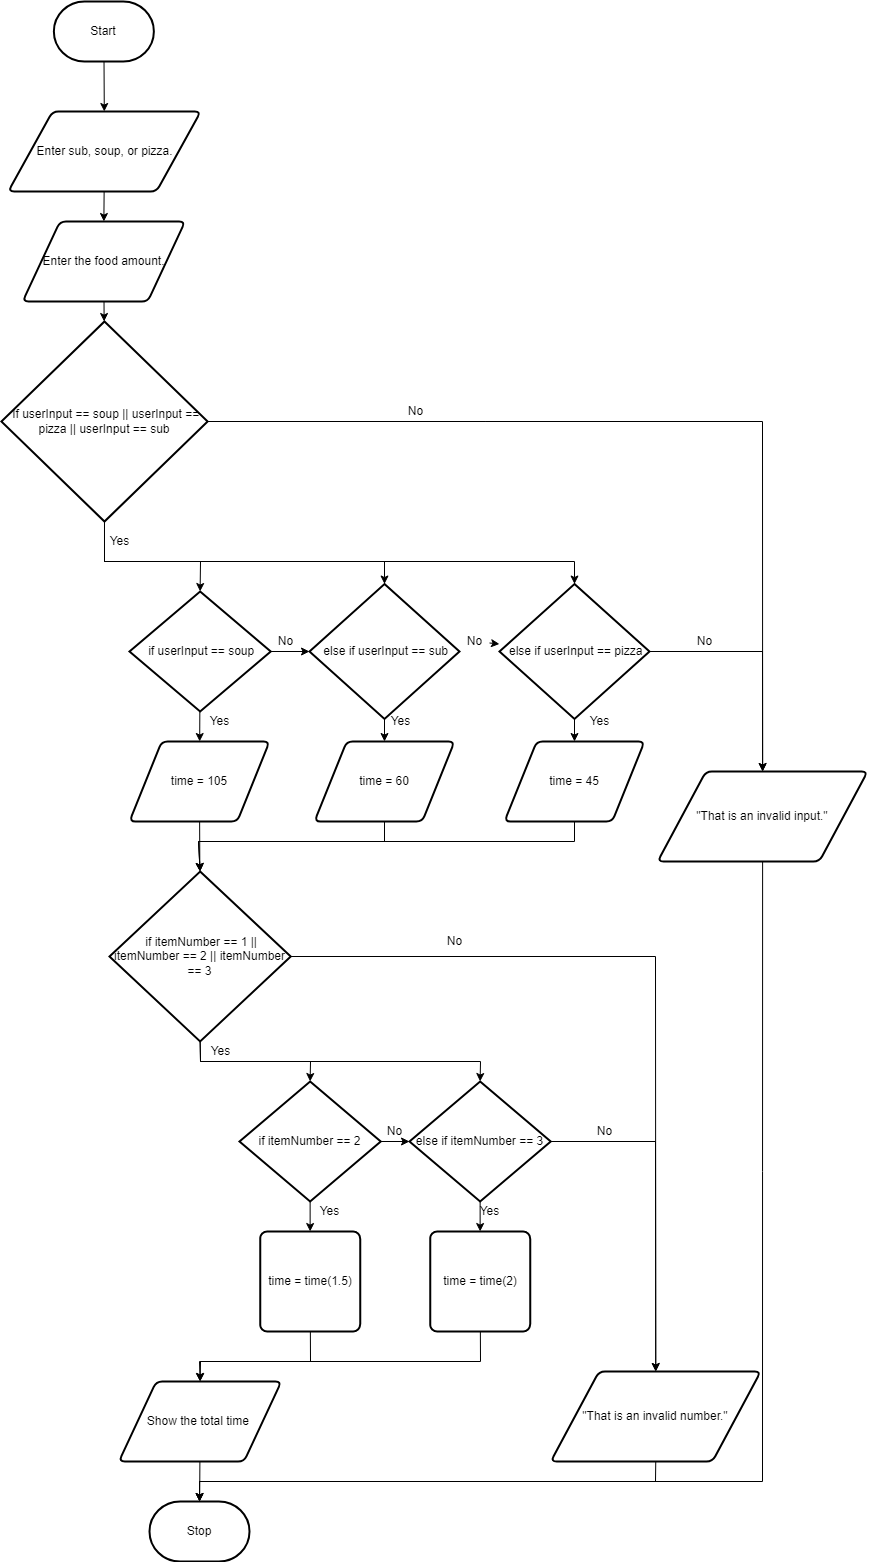

The diagram above was exported from draw.io. Its source (the exported page's mxGraphModel, read from the mxfile embedded in the PNG):
<mxGraphModel dx="1082" dy="1849" grid="1" gridSize="10" guides="1" tooltips="1" connect="1" arrows="1" fold="1" page="1" pageScale="1" pageWidth="850" pageHeight="1100" math="0" shadow="0">
  <root>
    <mxCell id="0" />
    <mxCell id="1" parent="0" />
    <mxCell id="75" value="" style="edgeStyle=none;rounded=0;html=1;" parent="1" source="3" target="71" edge="1">
      <mxGeometry relative="1" as="geometry" />
    </mxCell>
    <mxCell id="3" value="Start" style="strokeWidth=2;html=1;shape=mxgraph.flowchart.terminator;whiteSpace=wrap;" parent="1" vertex="1">
      <mxGeometry x="334.37" y="-50" width="100" height="60" as="geometry" />
    </mxCell>
    <mxCell id="57" value="" style="edgeStyle=none;html=1;fontFamily=Helvetica;fontSize=12;fontColor=#F0F0F0;" parent="1" source="58" target="61" edge="1">
      <mxGeometry relative="1" as="geometry" />
    </mxCell>
    <mxCell id="58" value="Enter the food amount." style="shape=parallelogram;html=1;strokeWidth=2;perimeter=parallelogramPerimeter;whiteSpace=wrap;rounded=1;arcSize=12;size=0.23;" parent="1" vertex="1">
      <mxGeometry x="303.12" y="170" width="162.5" height="80" as="geometry" />
    </mxCell>
    <mxCell id="59" value="Stop" style="strokeWidth=2;html=1;shape=mxgraph.flowchart.terminator;whiteSpace=wrap;" parent="1" vertex="1">
      <mxGeometry x="430" y="1450" width="100" height="60" as="geometry" />
    </mxCell>
    <mxCell id="79" style="edgeStyle=none;rounded=0;html=1;entryX=0.5;entryY=0;entryDx=0;entryDy=0;entryPerimeter=0;exitX=0.5;exitY=1;exitDx=0;exitDy=0;exitPerimeter=0;" parent="1" source="61" target="68" edge="1">
      <mxGeometry relative="1" as="geometry">
        <Array as="points">
          <mxPoint x="385" y="510" />
          <mxPoint x="481" y="510" />
        </Array>
      </mxGeometry>
    </mxCell>
    <mxCell id="80" style="edgeStyle=none;rounded=0;html=1;entryX=0.5;entryY=0;entryDx=0;entryDy=0;entryPerimeter=0;" parent="1" target="73" edge="1">
      <mxGeometry relative="1" as="geometry">
        <mxPoint x="385" y="470" as="sourcePoint" />
        <Array as="points">
          <mxPoint x="385" y="510" />
          <mxPoint x="665" y="510" />
        </Array>
      </mxGeometry>
    </mxCell>
    <mxCell id="81" style="edgeStyle=none;rounded=0;html=1;entryX=0.5;entryY=0;entryDx=0;entryDy=0;entryPerimeter=0;" parent="1" target="74" edge="1">
      <mxGeometry relative="1" as="geometry">
        <mxPoint x="385" y="470" as="sourcePoint" />
        <Array as="points">
          <mxPoint x="385" y="510" />
          <mxPoint x="855" y="510" />
        </Array>
      </mxGeometry>
    </mxCell>
    <mxCell id="144" style="edgeStyle=none;html=1;entryX=0.5;entryY=0;entryDx=0;entryDy=0;rounded=0;" parent="1" source="61" target="126" edge="1">
      <mxGeometry relative="1" as="geometry">
        <Array as="points">
          <mxPoint x="1043" y="370" />
        </Array>
      </mxGeometry>
    </mxCell>
    <mxCell id="61" value="&lt;span id=&quot;docs-internal-guid-6195adaa-7fff-0db7-8f2a-d677f404ffa1&quot;&gt;&lt;span style=&quot;background-color: transparent ; vertical-align: baseline&quot;&gt;&amp;nbsp;If userInput == soup || userInput == pizza || userInput == sub&lt;/span&gt;&lt;/span&gt;" style="strokeWidth=2;html=1;shape=mxgraph.flowchart.decision;whiteSpace=wrap;" parent="1" vertex="1">
      <mxGeometry x="281.87" y="270" width="206.25" height="200" as="geometry" />
    </mxCell>
    <mxCell id="91" value="" style="edgeStyle=none;rounded=0;html=1;" parent="1" source="62" target="90" edge="1">
      <mxGeometry relative="1" as="geometry" />
    </mxCell>
    <mxCell id="62" value="time = 105" style="shape=parallelogram;html=1;strokeWidth=2;perimeter=parallelogramPerimeter;whiteSpace=wrap;rounded=1;arcSize=12;size=0.23;" parent="1" vertex="1">
      <mxGeometry x="410" y="690" width="140" height="80" as="geometry" />
    </mxCell>
    <mxCell id="63" value="" style="edgeStyle=none;rounded=0;html=1;fontFamily=Helvetica;fontSize=12;fontColor=#F0F0F0;startArrow=none;" parent="1" edge="1">
      <mxGeometry relative="1" as="geometry">
        <mxPoint x="900" y="331.5" as="sourcePoint" />
        <mxPoint x="900" y="331.5" as="targetPoint" />
      </mxGeometry>
    </mxCell>
    <mxCell id="64" value="Yes" style="text;html=1;resizable=0;autosize=1;align=center;verticalAlign=middle;points=[];fillColor=none;strokeColor=none;rounded=0;" parent="1" vertex="1">
      <mxGeometry x="380" y="480" width="40" height="20" as="geometry" />
    </mxCell>
    <mxCell id="65" value="No" style="text;html=1;resizable=0;autosize=1;align=center;verticalAlign=middle;points=[];fillColor=none;strokeColor=none;rounded=0;" parent="1" vertex="1">
      <mxGeometry x="680.63" y="350" width="30" height="20" as="geometry" />
    </mxCell>
    <mxCell id="66" value="" style="edgeStyle=none;rounded=0;html=1;fontFamily=Helvetica;fontSize=12;fontColor=#F0F0F0;endArrow=none;" parent="1" edge="1">
      <mxGeometry relative="1" as="geometry">
        <mxPoint x="870" y="331.5" as="sourcePoint" />
        <mxPoint x="870" y="331.5" as="targetPoint" />
      </mxGeometry>
    </mxCell>
    <mxCell id="67" value="" style="edgeStyle=none;rounded=0;html=1;" parent="1" source="68" target="73" edge="1">
      <mxGeometry relative="1" as="geometry" />
    </mxCell>
    <mxCell id="82" value="" style="edgeStyle=none;rounded=0;html=1;" parent="1" source="68" target="62" edge="1">
      <mxGeometry relative="1" as="geometry" />
    </mxCell>
    <mxCell id="68" value="&lt;span id=&quot;docs-internal-guid-6195adaa-7fff-0db7-8f2a-d677f404ffa1&quot;&gt;&lt;span style=&quot;background-color: transparent ; vertical-align: baseline&quot;&gt;&amp;nbsp;if userInput == soup&lt;/span&gt;&lt;/span&gt;" style="strokeWidth=2;html=1;shape=mxgraph.flowchart.decision;whiteSpace=wrap;" parent="1" vertex="1">
      <mxGeometry x="410" y="540" width="141.25" height="120" as="geometry" />
    </mxCell>
    <mxCell id="70" style="edgeStyle=none;rounded=0;html=1;entryX=0.5;entryY=0;entryDx=0;entryDy=0;" parent="1" source="71" target="58" edge="1">
      <mxGeometry relative="1" as="geometry" />
    </mxCell>
    <mxCell id="71" value="Enter sub, soup, or pizza." style="shape=parallelogram;html=1;strokeWidth=2;perimeter=parallelogramPerimeter;whiteSpace=wrap;rounded=1;arcSize=12;size=0.23;" parent="1" vertex="1">
      <mxGeometry x="288.75" y="60" width="192.5" height="80" as="geometry" />
    </mxCell>
    <mxCell id="72" value="" style="edgeStyle=none;rounded=0;html=1;startArrow=none;" parent="1" source="136" target="74" edge="1">
      <mxGeometry relative="1" as="geometry" />
    </mxCell>
    <mxCell id="87" value="" style="edgeStyle=none;rounded=0;html=1;" parent="1" source="73" target="85" edge="1">
      <mxGeometry relative="1" as="geometry" />
    </mxCell>
    <mxCell id="73" value="&lt;span id=&quot;docs-internal-guid-6195adaa-7fff-0db7-8f2a-d677f404ffa1&quot;&gt;&lt;span style=&quot;background-color: transparent ; vertical-align: baseline&quot;&gt;&amp;nbsp;else if userInput == sub&lt;/span&gt;&lt;/span&gt;" style="strokeWidth=2;html=1;shape=mxgraph.flowchart.decision;whiteSpace=wrap;" parent="1" vertex="1">
      <mxGeometry x="590" y="532.5" width="150" height="135" as="geometry" />
    </mxCell>
    <mxCell id="88" value="" style="edgeStyle=none;rounded=0;html=1;" parent="1" source="74" target="86" edge="1">
      <mxGeometry relative="1" as="geometry" />
    </mxCell>
    <mxCell id="147" style="edgeStyle=none;rounded=0;html=1;entryX=0.5;entryY=0;entryDx=0;entryDy=0;exitX=1;exitY=0.5;exitDx=0;exitDy=0;exitPerimeter=0;" edge="1" parent="1" source="74" target="126">
      <mxGeometry relative="1" as="geometry">
        <Array as="points">
          <mxPoint x="1043" y="600" />
        </Array>
      </mxGeometry>
    </mxCell>
    <mxCell id="74" value="&lt;span id=&quot;docs-internal-guid-6195adaa-7fff-0db7-8f2a-d677f404ffa1&quot;&gt;&lt;span style=&quot;background-color: transparent ; vertical-align: baseline&quot;&gt;&amp;nbsp;else if userInput == pizza&lt;/span&gt;&lt;/span&gt;" style="strokeWidth=2;html=1;shape=mxgraph.flowchart.decision;whiteSpace=wrap;" parent="1" vertex="1">
      <mxGeometry x="780" y="532.5" width="150" height="135" as="geometry" />
    </mxCell>
    <mxCell id="93" style="edgeStyle=none;rounded=0;html=1;entryX=0.5;entryY=0;entryDx=0;entryDy=0;entryPerimeter=0;" parent="1" source="85" target="90" edge="1">
      <mxGeometry relative="1" as="geometry">
        <Array as="points">
          <mxPoint x="665" y="790" />
          <mxPoint x="479" y="790" />
        </Array>
      </mxGeometry>
    </mxCell>
    <mxCell id="85" value="time = 60" style="shape=parallelogram;html=1;strokeWidth=2;perimeter=parallelogramPerimeter;whiteSpace=wrap;rounded=1;arcSize=12;size=0.23;" parent="1" vertex="1">
      <mxGeometry x="595" y="690" width="140" height="80" as="geometry" />
    </mxCell>
    <mxCell id="94" style="edgeStyle=none;rounded=0;html=1;entryX=0.5;entryY=0;entryDx=0;entryDy=0;entryPerimeter=0;" parent="1" source="86" target="90" edge="1">
      <mxGeometry relative="1" as="geometry">
        <Array as="points">
          <mxPoint x="855" y="790" />
          <mxPoint x="479" y="790" />
        </Array>
      </mxGeometry>
    </mxCell>
    <mxCell id="86" value="time = 45" style="shape=parallelogram;html=1;strokeWidth=2;perimeter=parallelogramPerimeter;whiteSpace=wrap;rounded=1;arcSize=12;size=0.23;" parent="1" vertex="1">
      <mxGeometry x="785" y="690" width="140" height="80" as="geometry" />
    </mxCell>
    <mxCell id="100" style="edgeStyle=none;rounded=0;html=1;entryX=0.5;entryY=0;entryDx=0;entryDy=0;entryPerimeter=0;exitX=0.5;exitY=1;exitDx=0;exitDy=0;exitPerimeter=0;" parent="1" source="90" target="96" edge="1">
      <mxGeometry relative="1" as="geometry">
        <Array as="points">
          <mxPoint x="481" y="1010" />
          <mxPoint x="591" y="1010" />
        </Array>
      </mxGeometry>
    </mxCell>
    <mxCell id="118" style="edgeStyle=none;rounded=0;html=1;entryX=0.5;entryY=0;entryDx=0;entryDy=0;entryPerimeter=0;exitX=0.5;exitY=1;exitDx=0;exitDy=0;exitPerimeter=0;" parent="1" source="90" target="101" edge="1">
      <mxGeometry relative="1" as="geometry">
        <Array as="points">
          <mxPoint x="481" y="1010" />
          <mxPoint x="761" y="1010" />
        </Array>
      </mxGeometry>
    </mxCell>
    <mxCell id="145" style="edgeStyle=none;rounded=0;html=1;entryX=0.5;entryY=0;entryDx=0;entryDy=0;" parent="1" source="90" target="124" edge="1">
      <mxGeometry relative="1" as="geometry">
        <Array as="points">
          <mxPoint x="936" y="905" />
        </Array>
      </mxGeometry>
    </mxCell>
    <mxCell id="90" value="&lt;span id=&quot;docs-internal-guid-6195adaa-7fff-0db7-8f2a-d677f404ffa1&quot;&gt;&lt;span style=&quot;background-color: transparent ; vertical-align: baseline&quot;&gt;&amp;nbsp;if i&lt;/span&gt;&lt;/span&gt;temNumber == 1 || itemNumber == 2 || itemNumber == 3" style="strokeWidth=2;html=1;shape=mxgraph.flowchart.decision;whiteSpace=wrap;" parent="1" vertex="1">
      <mxGeometry x="390" y="820" width="181.25" height="170" as="geometry" />
    </mxCell>
    <mxCell id="102" value="" style="edgeStyle=none;rounded=0;html=1;" parent="1" source="96" target="101" edge="1">
      <mxGeometry relative="1" as="geometry" />
    </mxCell>
    <mxCell id="106" value="" style="edgeStyle=none;rounded=0;html=1;" parent="1" source="96" target="105" edge="1">
      <mxGeometry relative="1" as="geometry" />
    </mxCell>
    <mxCell id="96" value="&lt;span id=&quot;docs-internal-guid-6195adaa-7fff-0db7-8f2a-d677f404ffa1&quot;&gt;&lt;span style=&quot;background-color: transparent ; vertical-align: baseline&quot;&gt;if itemNumber == 2&lt;/span&gt;&lt;/span&gt;" style="strokeWidth=2;html=1;shape=mxgraph.flowchart.decision;whiteSpace=wrap;" parent="1" vertex="1">
      <mxGeometry x="520" y="1030" width="141.25" height="120" as="geometry" />
    </mxCell>
    <mxCell id="108" value="" style="edgeStyle=none;rounded=0;html=1;" parent="1" source="101" target="107" edge="1">
      <mxGeometry relative="1" as="geometry" />
    </mxCell>
    <mxCell id="146" style="edgeStyle=none;html=1;entryX=0.5;entryY=0;entryDx=0;entryDy=0;exitX=1;exitY=0.5;exitDx=0;exitDy=0;exitPerimeter=0;rounded=0;" edge="1" parent="1" source="101" target="124">
      <mxGeometry relative="1" as="geometry">
        <Array as="points">
          <mxPoint x="936" y="1090" />
        </Array>
      </mxGeometry>
    </mxCell>
    <mxCell id="101" value="&lt;span id=&quot;docs-internal-guid-6195adaa-7fff-0db7-8f2a-d677f404ffa1&quot;&gt;&lt;span style=&quot;background-color: transparent ; vertical-align: baseline&quot;&gt;else if itemNumber == 3&lt;/span&gt;&lt;/span&gt;" style="strokeWidth=2;html=1;shape=mxgraph.flowchart.decision;whiteSpace=wrap;" parent="1" vertex="1">
      <mxGeometry x="690" y="1030" width="141.25" height="120" as="geometry" />
    </mxCell>
    <mxCell id="121" style="edgeStyle=none;rounded=0;html=1;entryX=0.5;entryY=0;entryDx=0;entryDy=0;" parent="1" source="105" target="120" edge="1">
      <mxGeometry relative="1" as="geometry">
        <Array as="points">
          <mxPoint x="591" y="1310" />
          <mxPoint x="480" y="1310" />
        </Array>
      </mxGeometry>
    </mxCell>
    <mxCell id="105" value="time = time(1.5)" style="rounded=1;whiteSpace=wrap;html=1;absoluteArcSize=1;arcSize=14;strokeWidth=2;" parent="1" vertex="1">
      <mxGeometry x="540.63" y="1180" width="100" height="100" as="geometry" />
    </mxCell>
    <mxCell id="122" style="edgeStyle=none;rounded=0;html=1;entryX=0.5;entryY=0;entryDx=0;entryDy=0;" parent="1" source="107" target="120" edge="1">
      <mxGeometry relative="1" as="geometry">
        <Array as="points">
          <mxPoint x="761" y="1310" />
          <mxPoint x="481" y="1310" />
        </Array>
      </mxGeometry>
    </mxCell>
    <mxCell id="107" value="time = time(2)" style="rounded=1;whiteSpace=wrap;html=1;absoluteArcSize=1;arcSize=14;strokeWidth=2;" parent="1" vertex="1">
      <mxGeometry x="710.63" y="1180" width="100" height="100" as="geometry" />
    </mxCell>
    <mxCell id="123" value="" style="edgeStyle=none;rounded=0;html=1;" parent="1" source="120" target="59" edge="1">
      <mxGeometry relative="1" as="geometry" />
    </mxCell>
    <mxCell id="120" value="Show the total time&amp;nbsp;" style="shape=parallelogram;html=1;strokeWidth=2;perimeter=parallelogramPerimeter;whiteSpace=wrap;rounded=1;arcSize=12;size=0.23;" parent="1" vertex="1">
      <mxGeometry x="399.38" y="1330" width="162.5" height="80" as="geometry" />
    </mxCell>
    <mxCell id="127" style="edgeStyle=none;rounded=0;html=1;entryX=0.5;entryY=0;entryDx=0;entryDy=0;entryPerimeter=0;exitX=0.5;exitY=1;exitDx=0;exitDy=0;" parent="1" source="124" target="59" edge="1">
      <mxGeometry relative="1" as="geometry">
        <Array as="points">
          <mxPoint x="936" y="1430" />
          <mxPoint x="480" y="1430" />
        </Array>
      </mxGeometry>
    </mxCell>
    <mxCell id="124" value="&quot;That is an invalid number.&quot;" style="shape=parallelogram;html=1;strokeWidth=2;perimeter=parallelogramPerimeter;whiteSpace=wrap;rounded=1;arcSize=12;size=0.23;" parent="1" vertex="1">
      <mxGeometry x="831.25" y="1320" width="210" height="90" as="geometry" />
    </mxCell>
    <mxCell id="130" style="edgeStyle=none;rounded=0;html=1;" parent="1" source="126" edge="1">
      <mxGeometry relative="1" as="geometry">
        <mxPoint x="480" y="1450" as="targetPoint" />
        <Array as="points">
          <mxPoint x="1043" y="1430" />
          <mxPoint x="480" y="1430" />
        </Array>
      </mxGeometry>
    </mxCell>
    <mxCell id="126" value="&quot;That is an invalid input.&quot;" style="shape=parallelogram;html=1;strokeWidth=2;perimeter=parallelogramPerimeter;whiteSpace=wrap;rounded=1;arcSize=12;size=0.23;" parent="1" vertex="1">
      <mxGeometry x="938.13" y="720" width="210" height="90" as="geometry" />
    </mxCell>
    <mxCell id="131" value="Yes" style="text;html=1;resizable=0;autosize=1;align=center;verticalAlign=middle;points=[];fillColor=none;strokeColor=none;rounded=0;" parent="1" vertex="1">
      <mxGeometry x="480" y="660" width="40" height="20" as="geometry" />
    </mxCell>
    <mxCell id="132" value="Yes" style="text;html=1;resizable=0;autosize=1;align=center;verticalAlign=middle;points=[];fillColor=none;strokeColor=none;rounded=0;" parent="1" vertex="1">
      <mxGeometry x="661.25" y="660" width="40" height="20" as="geometry" />
    </mxCell>
    <mxCell id="134" value="Yes" style="text;html=1;resizable=0;autosize=1;align=center;verticalAlign=middle;points=[];fillColor=none;strokeColor=none;rounded=0;" parent="1" vertex="1">
      <mxGeometry x="860" y="660" width="40" height="20" as="geometry" />
    </mxCell>
    <mxCell id="135" value="No" style="text;html=1;resizable=0;autosize=1;align=center;verticalAlign=middle;points=[];fillColor=none;strokeColor=none;rounded=0;" parent="1" vertex="1">
      <mxGeometry x="551.25" y="580" width="30" height="20" as="geometry" />
    </mxCell>
    <mxCell id="136" value="No" style="text;html=1;resizable=0;autosize=1;align=center;verticalAlign=middle;points=[];fillColor=none;strokeColor=none;rounded=0;" parent="1" vertex="1">
      <mxGeometry x="740" y="580" width="30" height="20" as="geometry" />
    </mxCell>
    <mxCell id="137" value="" style="edgeStyle=none;rounded=0;html=1;endArrow=none;" parent="1" source="73" target="136" edge="1">
      <mxGeometry relative="1" as="geometry">
        <mxPoint x="740" y="600" as="sourcePoint" />
        <mxPoint x="780" y="600" as="targetPoint" />
      </mxGeometry>
    </mxCell>
    <mxCell id="138" value="No" style="text;html=1;resizable=0;autosize=1;align=center;verticalAlign=middle;points=[];fillColor=none;strokeColor=none;rounded=0;" parent="1" vertex="1">
      <mxGeometry x="720" y="880" width="30" height="20" as="geometry" />
    </mxCell>
    <mxCell id="139" value="Yes" style="text;html=1;resizable=0;autosize=1;align=center;verticalAlign=middle;points=[];fillColor=none;strokeColor=none;rounded=0;" parent="1" vertex="1">
      <mxGeometry x="481.25" y="990" width="40" height="20" as="geometry" />
    </mxCell>
    <mxCell id="140" value="Yes" style="text;html=1;resizable=0;autosize=1;align=center;verticalAlign=middle;points=[];fillColor=none;strokeColor=none;rounded=0;" parent="1" vertex="1">
      <mxGeometry x="590" y="1150" width="40" height="20" as="geometry" />
    </mxCell>
    <mxCell id="141" value="Yes" style="text;html=1;resizable=0;autosize=1;align=center;verticalAlign=middle;points=[];fillColor=none;strokeColor=none;rounded=0;" parent="1" vertex="1">
      <mxGeometry x="750" y="1150" width="40" height="20" as="geometry" />
    </mxCell>
    <mxCell id="142" value="No" style="text;html=1;resizable=0;autosize=1;align=center;verticalAlign=middle;points=[];fillColor=none;strokeColor=none;rounded=0;" parent="1" vertex="1">
      <mxGeometry x="660" y="1070" width="30" height="20" as="geometry" />
    </mxCell>
    <mxCell id="148" value="No" style="text;html=1;resizable=0;autosize=1;align=center;verticalAlign=middle;points=[];fillColor=none;strokeColor=none;rounded=0;" vertex="1" parent="1">
      <mxGeometry x="970" y="580" width="30" height="20" as="geometry" />
    </mxCell>
    <mxCell id="149" value="No" style="text;html=1;resizable=0;autosize=1;align=center;verticalAlign=middle;points=[];fillColor=none;strokeColor=none;rounded=0;" vertex="1" parent="1">
      <mxGeometry x="870" y="1070" width="30" height="20" as="geometry" />
    </mxCell>
  </root>
</mxGraphModel>